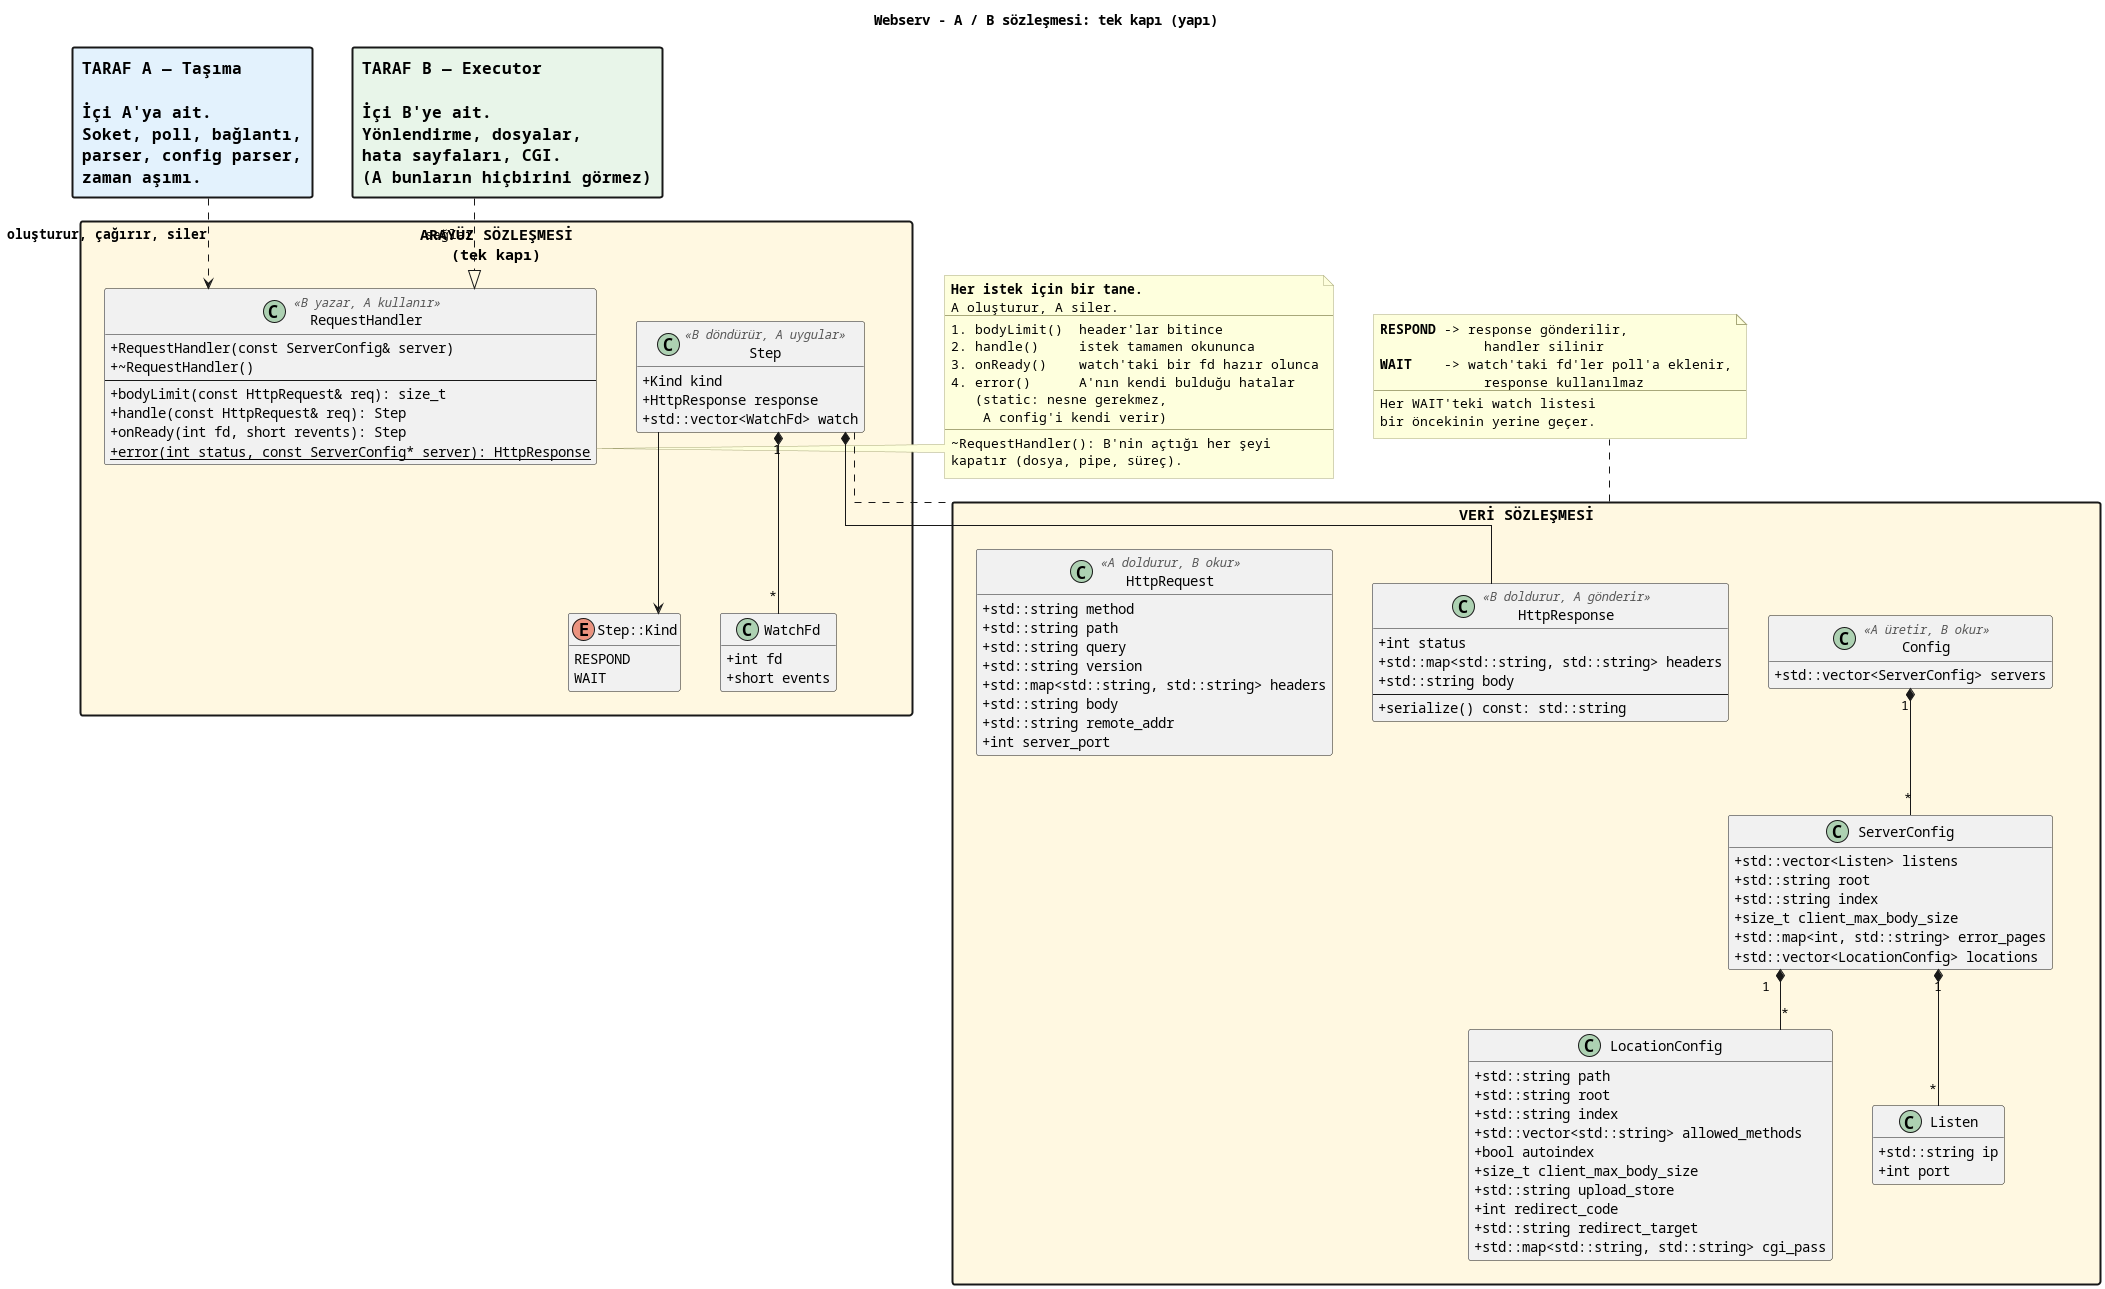

The diagram above was rendered by PlantUML. Its source (embedded in the PNG):
@startuml sozlesme-yapi
!include tema.iuml
title Webserv - A / B sözleşmesi: tek kapı (yapı)

allowmixing
skinparam linetype ortho
skinparam classAttributeIconSize 0
skinparam shadowing false
skinparam defaultFontName Monospaced
skinparam packageStyle rectangle
skinparam nodesep 40
skinparam ranksep 60
hide empty members

skinparam package {
  BorderThickness 2
  FontSize 15
  FontStyle bold
}

skinparam rectangle {
  BorderThickness 2
  FontSize 16
  FontStyle bold
  FontColor $FG
  BorderColor $LINE
}

rectangle "TARAF A — Taşıma\n\nİçi A'ya ait.\nSoket, poll, bağlantı,\nparser, config parser,\nzaman aşımı." as A $A_BG
rectangle "TARAF B — Executor\n\nİçi B'ye ait.\nYönlendirme, dosyalar,\nhata sayfaları, CGI.\n(A bunların hiçbirini görmez)" as B $B_BG

package "ARAYÜZ SÖZLEŞMESİ\n(tek kapı)" as I $C_BG {

  class RequestHandler <<B yazar, A kullanır>> {
    + RequestHandler(const ServerConfig& server)
    + ~RequestHandler()
    --
    + bodyLimit(const HttpRequest& req): size_t
    + handle(const HttpRequest& req): Step
    + onReady(int fd, short revents): Step
    + {static} error(int status, const ServerConfig* server): HttpResponse
  }

  class Step <<B döndürür, A uygular>> {
    + Kind kind
    + HttpResponse response
    + std::vector<WatchFd> watch
  }

  enum "Step::Kind" as Kind {
    RESPOND
    WAIT
  }

  class WatchFd {
    + int fd
    + short events
  }
}

package "VERİ SÖZLEŞMESİ" as D $C_BG {

  class HttpRequest <<A doldurur, B okur>> {
    + std::string method
    + std::string path
    + std::string query
    + std::string version
    + std::map<std::string, std::string> headers
    + std::string body
    + std::string remote_addr
    + int server_port
  }

  class HttpResponse <<B doldurur, A gönderir>> {
    + int status
    + std::map<std::string, std::string> headers
    + std::string body
    --
    + serialize() const: std::string
  }

  class Config <<A üretir, B okur>> {
    + std::vector<ServerConfig> servers
  }

  class ServerConfig {
    + std::vector<Listen> listens
    + std::string root
    + std::string index
    + size_t client_max_body_size
    + std::map<int, std::string> error_pages
    + std::vector<LocationConfig> locations
  }

  class LocationConfig {
    + std::string path
    + std::string root
    + std::string index
    + std::vector<std::string> allowed_methods
    + bool autoindex
    + size_t client_max_body_size
    + std::string upload_store
    + int redirect_code
    + std::string redirect_target
    + std::map<std::string, std::string> cgi_pass
  }

  class Listen {
    + std::string ip
    + int port
  }
}

Step --> Kind
Step *-- HttpResponse
Step "1" *-- "*" WatchFd
Config "1" *-- "*" ServerConfig
ServerConfig "1" *-- "*" LocationConfig
ServerConfig "1" *-- "*" Listen

A ..> RequestHandler : **oluşturur, çağırır, siler**
B ..|> RequestHandler : sağlar

I -[hidden]down- D

note right of RequestHandler
  **Her istek için bir tane.**
  A oluşturur, A siler.
  --
  1. bodyLimit()  header'lar bitince
  2. handle()     istek tamamen okununca
  3. onReady()    watch'taki bir fd hazır olunca
  4. error()      A'nın kendi bulduğu hatalar
     (static: nesne gerekmez,
      A config'i kendi verir)
  --
  ~RequestHandler(): B'nin açtığı her şeyi
  kapatır (dosya, pipe, süreç).
end note

note right of Step
  **RESPOND** -> response gönderilir,
               handler silinir
  **WAIT**    -> watch'taki fd'ler poll'a eklenir,
               response kullanılmaz
  --
  Her WAIT'teki watch listesi
  bir öncekinin yerine geçer.
end note
@enduml